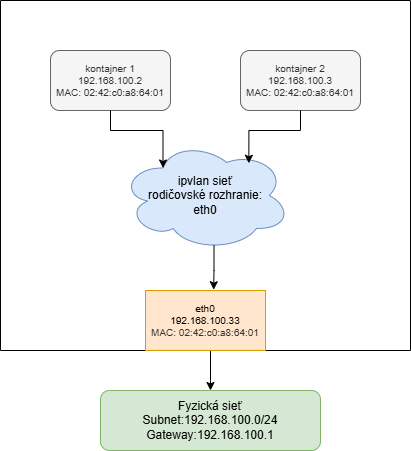

The diagram above was exported from draw.io. Its source (the exported page's mxGraphModel, read from the mxfile embedded in the PNG):
<mxGraphModel dx="597" dy="535" grid="1" gridSize="10" guides="1" tooltips="1" connect="1" arrows="1" fold="1" page="1" pageScale="1" pageWidth="827" pageHeight="1169" math="0" shadow="0">
  <root>
    <mxCell id="0" />
    <mxCell id="1" parent="0" />
    <mxCell id="szt6fjvtkKXnuuLLlIpt-10" style="edgeStyle=orthogonalEdgeStyle;rounded=0;orthogonalLoop=1;jettySize=auto;html=1;exitX=0.5;exitY=1;exitDx=0;exitDy=0;entryX=0.5;entryY=0;entryDx=0;entryDy=0;" edge="1" parent="1" source="szt6fjvtkKXnuuLLlIpt-1" target="szt6fjvtkKXnuuLLlIpt-6">
      <mxGeometry relative="1" as="geometry">
        <Array as="points">
          <mxPoint x="490" y="390" />
        </Array>
      </mxGeometry>
    </mxCell>
    <mxCell id="szt6fjvtkKXnuuLLlIpt-1" value="" style="swimlane;startSize=0;" vertex="1" parent="1">
      <mxGeometry x="280" y="40" width="410" height="350" as="geometry" />
    </mxCell>
    <mxCell id="szt6fjvtkKXnuuLLlIpt-5" value="eth0&lt;div&gt;192.168.100.33&lt;/div&gt;&lt;div&gt;&lt;span style=&quot;color: rgb(51, 51, 51);&quot;&gt;MAC: 02:42:c0:a8:64:01&lt;/span&gt;&lt;/div&gt;" style="rounded=0;whiteSpace=wrap;html=1;fillColor=#ffe6cc;strokeColor=#d79b00;fontSize=10;" vertex="1" parent="szt6fjvtkKXnuuLLlIpt-1">
      <mxGeometry x="145" y="290" width="120" height="60" as="geometry" />
    </mxCell>
    <mxCell id="szt6fjvtkKXnuuLLlIpt-2" value="kontajner 2&lt;div&gt;192.168.100.3&lt;/div&gt;&lt;div&gt;MAC: 02:42:c0:a8:64:01&lt;/div&gt;" style="rounded=1;whiteSpace=wrap;html=1;fillColor=#f5f5f5;fontColor=#333333;strokeColor=#666666;fontSize=10;" vertex="1" parent="szt6fjvtkKXnuuLLlIpt-1">
      <mxGeometry x="240" y="50" width="120" height="60" as="geometry" />
    </mxCell>
    <mxCell id="szt6fjvtkKXnuuLLlIpt-3" value="kontajner 1&lt;div&gt;192.168.100.2&lt;/div&gt;&lt;div&gt;MAC: 02:42:c0:a8:64:01&lt;/div&gt;" style="rounded=1;whiteSpace=wrap;html=1;fillColor=#f5f5f5;fontColor=#333333;strokeColor=#666666;fontSize=10;" vertex="1" parent="szt6fjvtkKXnuuLLlIpt-1">
      <mxGeometry x="50" y="50" width="120" height="60" as="geometry" />
    </mxCell>
    <mxCell id="szt6fjvtkKXnuuLLlIpt-4" value="ipvlan sieť&lt;div&gt;rodičovské rozhranie:&lt;/div&gt;&lt;div&gt;eth0&lt;/div&gt;" style="ellipse;shape=cloud;whiteSpace=wrap;html=1;fillColor=#dae8fc;strokeColor=#6c8ebf;" vertex="1" parent="szt6fjvtkKXnuuLLlIpt-1">
      <mxGeometry x="120" y="140" width="170" height="110" as="geometry" />
    </mxCell>
    <mxCell id="szt6fjvtkKXnuuLLlIpt-7" style="edgeStyle=orthogonalEdgeStyle;rounded=0;orthogonalLoop=1;jettySize=auto;html=1;exitX=0.5;exitY=1;exitDx=0;exitDy=0;entryX=0.25;entryY=0.25;entryDx=0;entryDy=0;entryPerimeter=0;" edge="1" parent="szt6fjvtkKXnuuLLlIpt-1" source="szt6fjvtkKXnuuLLlIpt-3" target="szt6fjvtkKXnuuLLlIpt-4">
      <mxGeometry relative="1" as="geometry" />
    </mxCell>
    <mxCell id="szt6fjvtkKXnuuLLlIpt-8" style="edgeStyle=orthogonalEdgeStyle;rounded=0;orthogonalLoop=1;jettySize=auto;html=1;exitX=0.5;exitY=1;exitDx=0;exitDy=0;entryX=0.755;entryY=0.207;entryDx=0;entryDy=0;entryPerimeter=0;" edge="1" parent="szt6fjvtkKXnuuLLlIpt-1" source="szt6fjvtkKXnuuLLlIpt-2" target="szt6fjvtkKXnuuLLlIpt-4">
      <mxGeometry relative="1" as="geometry" />
    </mxCell>
    <mxCell id="szt6fjvtkKXnuuLLlIpt-9" style="edgeStyle=orthogonalEdgeStyle;rounded=0;orthogonalLoop=1;jettySize=auto;html=1;exitX=0.55;exitY=0.95;exitDx=0;exitDy=0;exitPerimeter=0;entryX=0.568;entryY=-0.013;entryDx=0;entryDy=0;entryPerimeter=0;" edge="1" parent="szt6fjvtkKXnuuLLlIpt-1" source="szt6fjvtkKXnuuLLlIpt-4" target="szt6fjvtkKXnuuLLlIpt-5">
      <mxGeometry relative="1" as="geometry" />
    </mxCell>
    <mxCell id="szt6fjvtkKXnuuLLlIpt-6" value="Fyzická sieť&lt;div&gt;Subnet:192.168.100.0/24&lt;/div&gt;&lt;div&gt;Gateway:192.168.100.1&lt;/div&gt;" style="rounded=1;whiteSpace=wrap;html=1;fillColor=#d5e8d4;strokeColor=#82b366;" vertex="1" parent="1">
      <mxGeometry x="380" y="430" width="220" height="60" as="geometry" />
    </mxCell>
  </root>
</mxGraphModel>